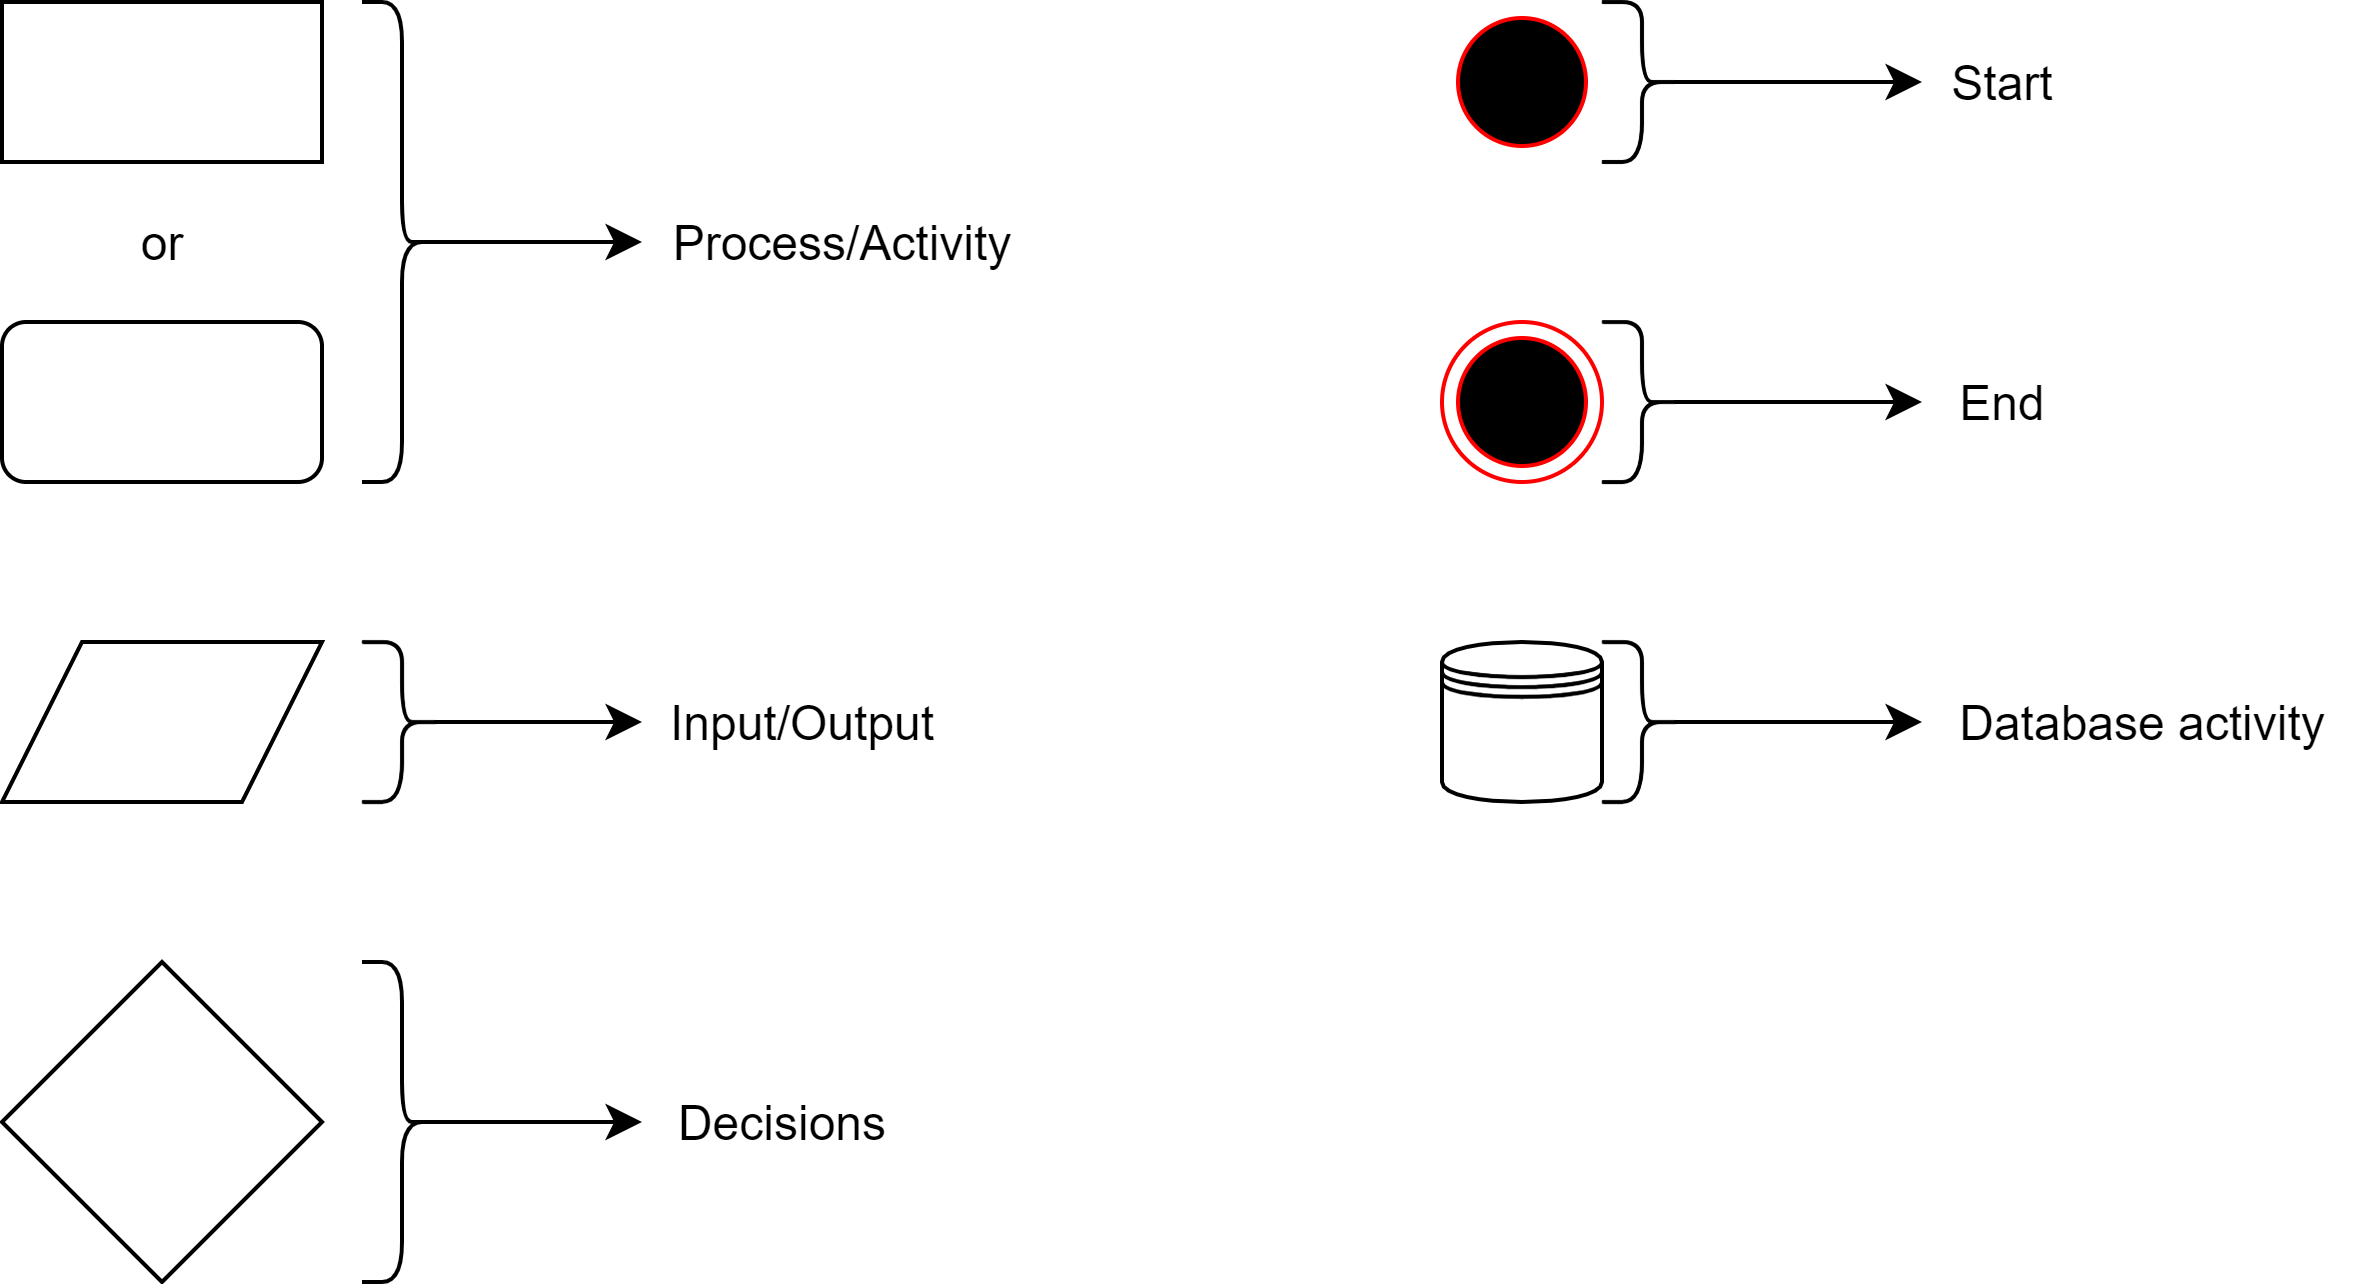

The diagram above was exported from draw.io. Its source (the exported page's mxGraphModel, read from the mxfile embedded in the PNG):
<mxGraphModel dx="813" dy="407" grid="1" gridSize="10" guides="1" tooltips="1" connect="1" arrows="1" fold="1" page="0" pageScale="1" pageWidth="850" pageHeight="1100" math="0" shadow="0">
  <root>
    <mxCell id="0" />
    <mxCell id="1" parent="0" />
    <mxCell id="2" value="" style="rounded=0;whiteSpace=wrap;html=1;" vertex="1" parent="1">
      <mxGeometry x="160" y="120" width="80" height="40" as="geometry" />
    </mxCell>
    <mxCell id="3" value="" style="rounded=1;whiteSpace=wrap;html=1;" vertex="1" parent="1">
      <mxGeometry x="160" y="200" width="80" height="40" as="geometry" />
    </mxCell>
    <mxCell id="4" value="or" style="text;html=1;align=center;verticalAlign=middle;resizable=0;points=[];autosize=1;" vertex="1" parent="1">
      <mxGeometry x="185" y="170" width="30" height="20" as="geometry" />
    </mxCell>
    <mxCell id="5" value="" style="shape=curlyBracket;whiteSpace=wrap;html=1;rounded=1;rotation=-180;size=0.5;" vertex="1" parent="1">
      <mxGeometry x="250" y="120" width="20" height="120" as="geometry" />
    </mxCell>
    <mxCell id="6" value="" style="endArrow=classic;html=1;exitX=0.1;exitY=0.5;exitDx=0;exitDy=0;exitPerimeter=0;" edge="1" source="5" target="7" parent="1">
      <mxGeometry width="50" height="50" relative="1" as="geometry">
        <mxPoint x="340" y="260" as="sourcePoint" />
        <mxPoint x="360" y="180" as="targetPoint" />
      </mxGeometry>
    </mxCell>
    <mxCell id="7" value="Process/Activity" style="text;html=1;align=center;verticalAlign=middle;resizable=0;points=[];autosize=1;" vertex="1" parent="1">
      <mxGeometry x="320" y="170" width="100" height="20" as="geometry" />
    </mxCell>
    <mxCell id="8" value="" style="shape=parallelogram;perimeter=parallelogramPerimeter;whiteSpace=wrap;html=1;fixedSize=1;" vertex="1" parent="1">
      <mxGeometry x="160" y="280" width="80" height="40" as="geometry" />
    </mxCell>
    <mxCell id="9" value="" style="shape=curlyBracket;whiteSpace=wrap;html=1;rounded=1;rotation=-180;size=0.5;" vertex="1" parent="1">
      <mxGeometry x="250" y="280" width="20" height="40" as="geometry" />
    </mxCell>
    <mxCell id="10" value="" style="endArrow=classic;html=1;exitX=0.1;exitY=0.5;exitDx=0;exitDy=0;exitPerimeter=0;" edge="1" source="9" target="11" parent="1">
      <mxGeometry width="50" height="50" relative="1" as="geometry">
        <mxPoint x="380" y="430" as="sourcePoint" />
        <mxPoint x="400" y="350" as="targetPoint" />
      </mxGeometry>
    </mxCell>
    <mxCell id="11" value="Input/Output" style="text;html=1;align=center;verticalAlign=middle;resizable=0;points=[];autosize=1;" vertex="1" parent="1">
      <mxGeometry x="320" y="290" width="80" height="20" as="geometry" />
    </mxCell>
    <mxCell id="12" value="" style="rhombus;whiteSpace=wrap;html=1;" vertex="1" parent="1">
      <mxGeometry x="160" y="360" width="80" height="80" as="geometry" />
    </mxCell>
    <mxCell id="13" value="" style="shape=curlyBracket;whiteSpace=wrap;html=1;rounded=1;rotation=-180;size=0.5;" vertex="1" parent="1">
      <mxGeometry x="250" y="360" width="20" height="80" as="geometry" />
    </mxCell>
    <mxCell id="14" value="" style="endArrow=classic;html=1;exitX=0.1;exitY=0.5;exitDx=0;exitDy=0;exitPerimeter=0;" edge="1" source="13" target="15" parent="1">
      <mxGeometry width="50" height="50" relative="1" as="geometry">
        <mxPoint x="380" y="530" as="sourcePoint" />
        <mxPoint x="400" y="450" as="targetPoint" />
      </mxGeometry>
    </mxCell>
    <mxCell id="15" value="Decisions" style="text;html=1;align=center;verticalAlign=middle;resizable=0;points=[];autosize=1;" vertex="1" parent="1">
      <mxGeometry x="320" y="390" width="70" height="20" as="geometry" />
    </mxCell>
    <mxCell id="16" value="" style="ellipse;html=1;shape=startState;fillColor=#000000;strokeColor=#ff0000;" vertex="1" parent="1">
      <mxGeometry x="520" y="120" width="40" height="40" as="geometry" />
    </mxCell>
    <mxCell id="17" value="" style="shape=curlyBracket;whiteSpace=wrap;html=1;rounded=1;rotation=-180;size=0.5;" vertex="1" parent="1">
      <mxGeometry x="560" y="120" width="20" height="40" as="geometry" />
    </mxCell>
    <mxCell id="18" value="" style="endArrow=classic;html=1;exitX=0.1;exitY=0.5;exitDx=0;exitDy=0;exitPerimeter=0;" edge="1" source="17" target="19" parent="1">
      <mxGeometry width="50" height="50" relative="1" as="geometry">
        <mxPoint x="690" y="270" as="sourcePoint" />
        <mxPoint x="710" y="190" as="targetPoint" />
      </mxGeometry>
    </mxCell>
    <mxCell id="19" value="Start" style="text;html=1;align=center;verticalAlign=middle;resizable=0;points=[];autosize=1;" vertex="1" parent="1">
      <mxGeometry x="640" y="130" width="40" height="20" as="geometry" />
    </mxCell>
    <mxCell id="20" value="" style="ellipse;html=1;shape=endState;fillColor=#000000;strokeColor=#ff0000;" vertex="1" parent="1">
      <mxGeometry x="520" y="200" width="40" height="40" as="geometry" />
    </mxCell>
    <mxCell id="21" value="" style="shape=curlyBracket;whiteSpace=wrap;html=1;rounded=1;rotation=-180;size=0.5;" vertex="1" parent="1">
      <mxGeometry x="560" y="200" width="20" height="40" as="geometry" />
    </mxCell>
    <mxCell id="22" value="" style="endArrow=classic;html=1;exitX=0.1;exitY=0.5;exitDx=0;exitDy=0;exitPerimeter=0;" edge="1" source="21" target="23" parent="1">
      <mxGeometry width="50" height="50" relative="1" as="geometry">
        <mxPoint x="690" y="350" as="sourcePoint" />
        <mxPoint x="710" y="270" as="targetPoint" />
      </mxGeometry>
    </mxCell>
    <mxCell id="23" value="End" style="text;html=1;align=center;verticalAlign=middle;resizable=0;points=[];autosize=1;" vertex="1" parent="1">
      <mxGeometry x="640" y="210" width="40" height="20" as="geometry" />
    </mxCell>
    <mxCell id="24" value="" style="shape=datastore;whiteSpace=wrap;html=1;" vertex="1" parent="1">
      <mxGeometry x="520" y="280" width="40" height="40" as="geometry" />
    </mxCell>
    <mxCell id="25" value="" style="shape=curlyBracket;whiteSpace=wrap;html=1;rounded=1;rotation=-180;size=0.5;" vertex="1" parent="1">
      <mxGeometry x="560" y="280" width="20" height="40" as="geometry" />
    </mxCell>
    <mxCell id="26" value="" style="endArrow=classic;html=1;exitX=0.1;exitY=0.5;exitDx=0;exitDy=0;exitPerimeter=0;" edge="1" source="25" target="27" parent="1">
      <mxGeometry width="50" height="50" relative="1" as="geometry">
        <mxPoint x="690" y="430" as="sourcePoint" />
        <mxPoint x="710" y="350" as="targetPoint" />
      </mxGeometry>
    </mxCell>
    <mxCell id="27" value="Database activity" style="text;html=1;align=center;verticalAlign=middle;resizable=0;points=[];autosize=1;" vertex="1" parent="1">
      <mxGeometry x="640" y="290" width="110" height="20" as="geometry" />
    </mxCell>
  </root>
</mxGraphModel>